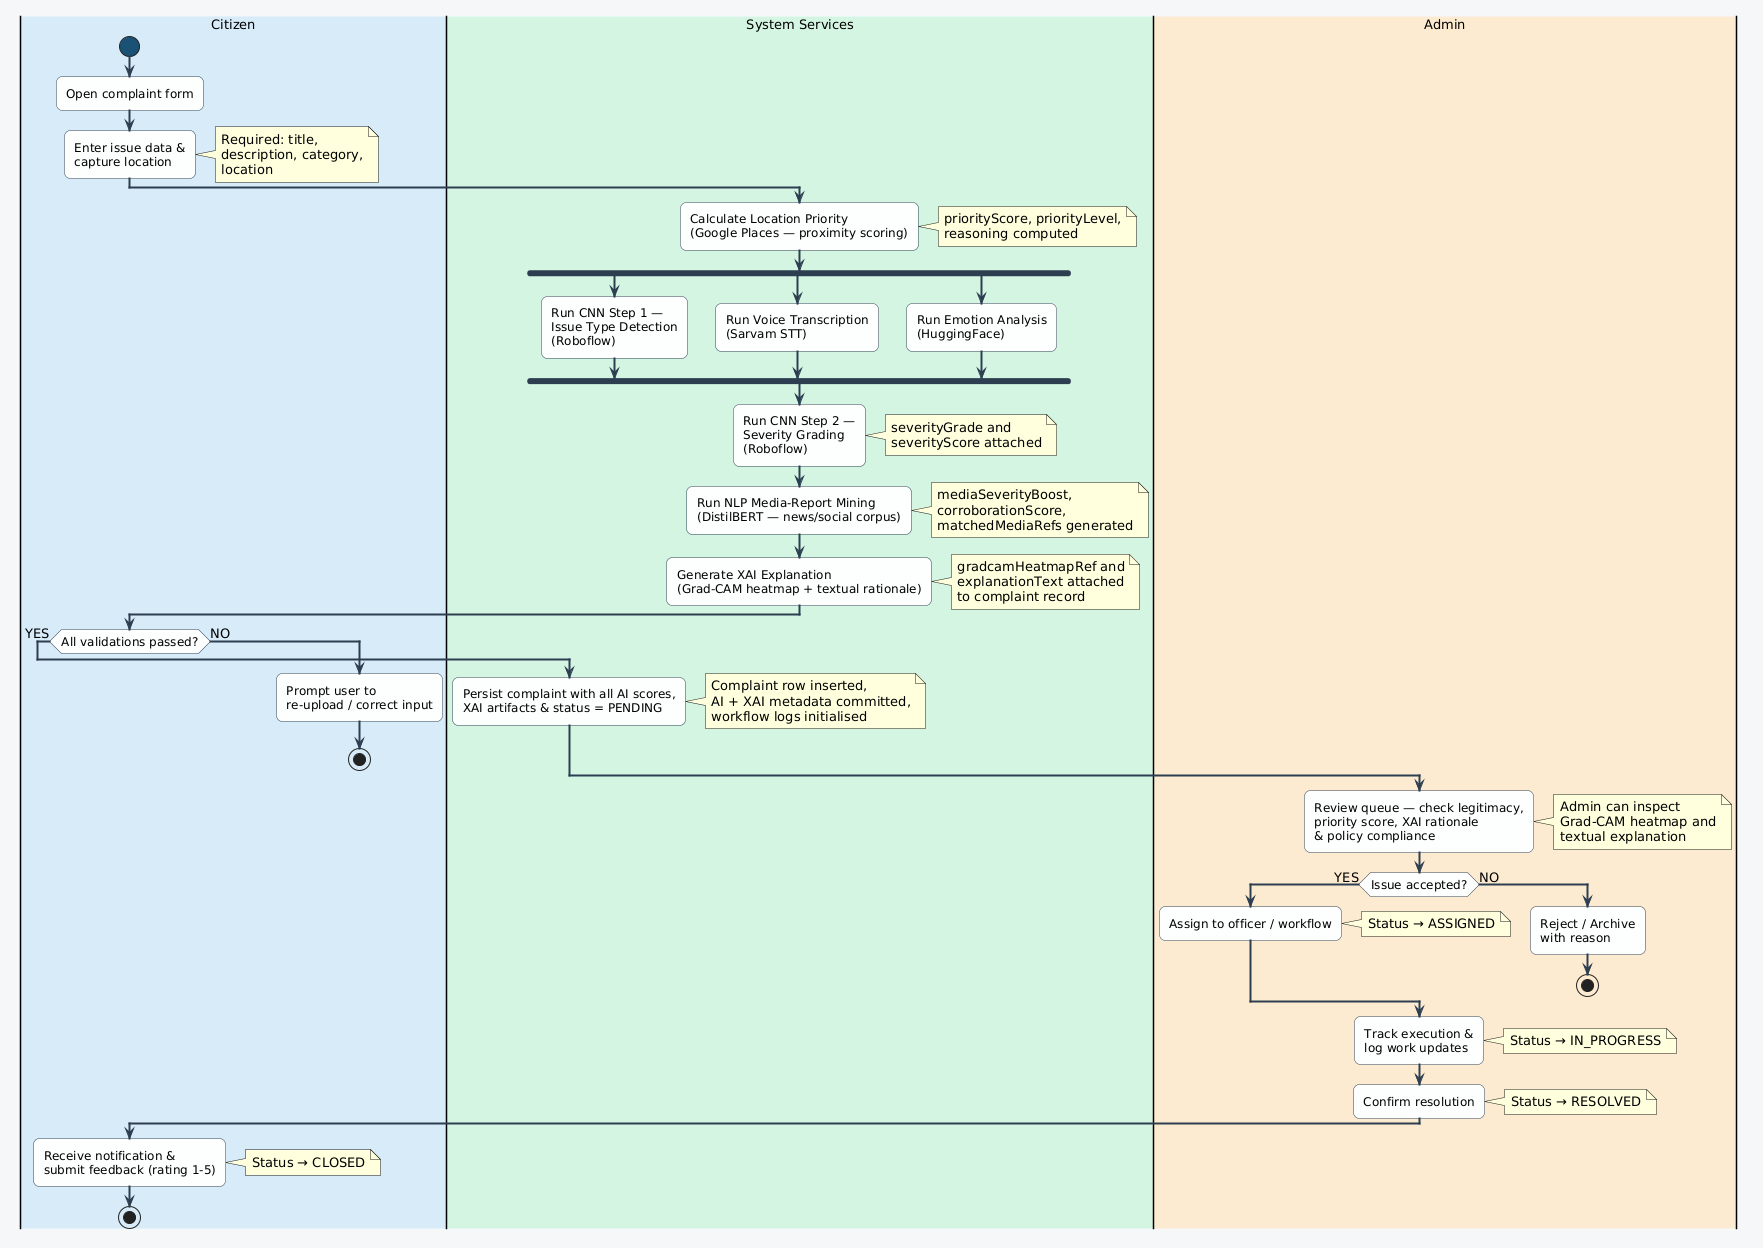

The diagram above was rendered by PlantUML. Its source (embedded in the PNG):
@startuml
skinparam backgroundColor   #F4F6F9
skinparam defaultFontName   Segoe UI
skinparam defaultFontSize   13
skinparam roundcorner       12
skinparam ArrowColor        #2C3E50
skinparam ArrowThickness    2
skinparam activity {
  BackgroundColor     #FDFEFE
  BorderColor         #2C3E50
  StartColor          #1A5276
  EndColor            #1A5276
  BarColor            #2C3E50
  FontSize            12
}
skinparam partition {
  BorderColor         #2E86C1
  FontStyle           bold
  FontSize            13
}

|#D6EAF8|Citizen|
start
:Open complaint form;
:Enter issue data &\ncapture location;
note right
  Required: title,
  description, category,
  location
end note

|#D5F5E3|System Services|
:Calculate Location Priority\n(Google Places — proximity scoring);
note right
  priorityScore, priorityLevel,
  reasoning computed
end note

fork
  :Run CNN Step 1 —\nIssue Type Detection\n(Roboflow);
fork again
  :Run Voice Transcription\n(Sarvam STT);
fork again
  :Run Emotion Analysis\n(HuggingFace);
end fork

:Run CNN Step 2 —\nSeverity Grading\n(Roboflow);
note right
  severityGrade and
  severityScore attached
end note

:Run NLP Media-Report Mining\n(DistilBERT — news/social corpus);
note right
  mediaSeverityBoost,
  corroborationScore,
  matchedMediaRefs generated
end note

:Generate XAI Explanation\n(Grad-CAM heatmap + textual rationale);
note right
  gradcamHeatmapRef and
  explanationText attached
  to complaint record
end note

|#D6EAF8|Citizen|
if (All validations passed?) then (YES)
  |#D5F5E3|System Services|
  :Persist complaint with all AI scores,\nXAI artifacts & status = PENDING;
  note right
    Complaint row inserted,
    AI + XAI metadata committed,
    workflow logs initialised
  end note
else (NO)
  |#D6EAF8|Citizen|
  :Prompt user to\nre-upload / correct input;
  stop
endif

|#FDEBD0|Admin|
:Review queue — check legitimacy,\npriority score, XAI rationale\n& policy compliance;
note right
  Admin can inspect
  Grad-CAM heatmap and
  textual explanation
end note
if (Issue accepted?) then (YES)
  :Assign to officer / workflow;
  note right
    Status → ASSIGNED
  end note
else (NO)
  :Reject / Archive\nwith reason;
  stop
endif

:Track execution &\nlog work updates;
note right
  Status → IN_PROGRESS
end note

:Confirm resolution;
note right
  Status → RESOLVED
end note

|#D6EAF8|Citizen|
:Receive notification &\nsubmit feedback (rating 1-5);
note right
  Status → CLOSED
end note
stop
@enduml